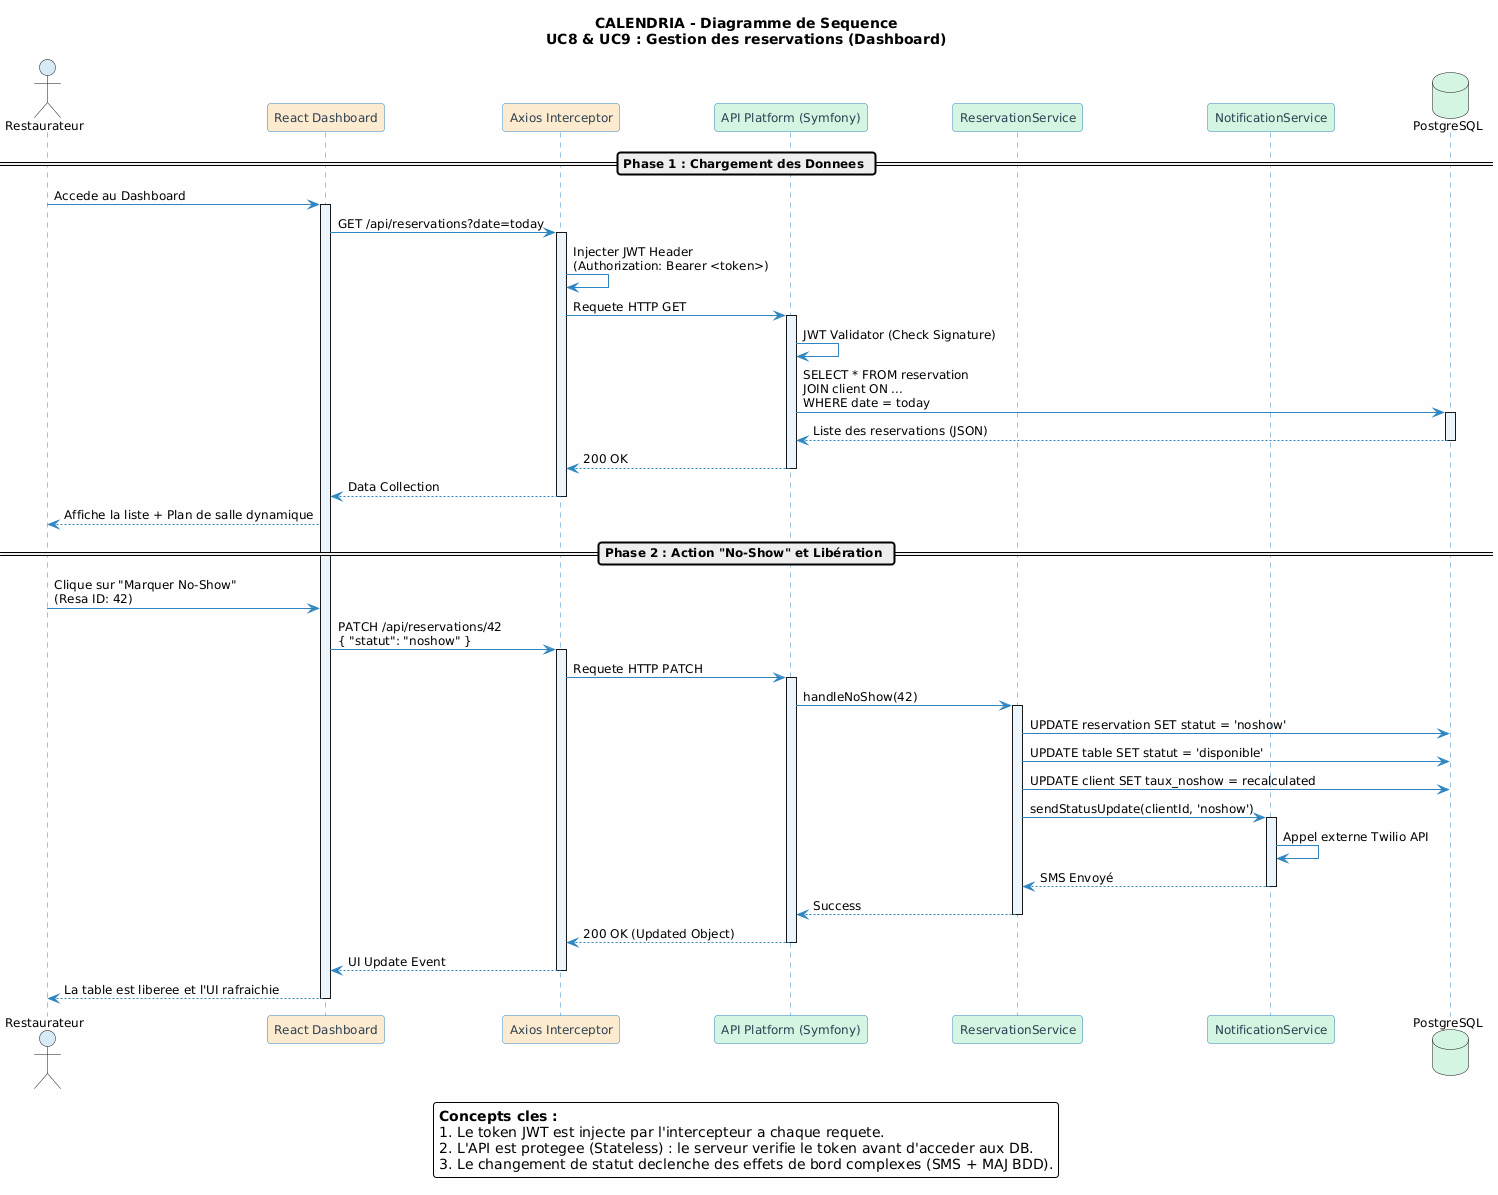

The diagram above was rendered by PlantUML. Its source (embedded in the PNG):
@startuml
title CALENDRIA - Diagramme de Sequence\nUC8 & UC9 : Gestion des reservations (Dashboard)

skinparam backgroundColor #FEFEFE
skinparam defaultFontName Arial
skinparam defaultFontSize 12
skinparam roundCorner 6
skinparam sequenceMessageFontSize 11
skinparam sequenceParticipantFontSize 12

skinparam participant {
    BackgroundColor #FAFBFC
    BorderColor #2E86C1
    FontColor #2C3E50
}

skinparam sequence {
    ArrowColor #2E86C1
    LifeLineBorderColor #2E86C1
    LifeLineBackgroundColor #EBF5FB
    GroupBorderColor #E67E22
    GroupHeaderFontColor #E67E22
}

' ─────────────────────────────────────────────
' PARTICIPANTS
' ─────────────────────────────────────────────

actor "Restaurateur" as rest #D6EAF8
participant "React Dashboard" as view #FDEBD0
participant "Axios Interceptor" as axios #FDEBD0
participant "API Platform (Symfony)" as api #D5F5E3
participant "ReservationService" as service #D5F5E3
participant "NotificationService" as notif #D5F5E3
database "PostgreSQL" as db #D5F5E3

' ─────────────────────────────────────────────
' FLUX 1 : AFFICHAGE DU DASHBOARD
' ─────────────────────────────────────────────

== Phase 1 : Chargement des Donnees ==

rest -> view : Accede au Dashboard
activate view

view -> axios : GET /api/reservations?date=today
activate axios

axios -> axios : Injecter JWT Header\n(Authorization: Bearer <token>)

axios -> api : Requete HTTP GET
activate api

api -> api : JWT Validator (Check Signature)
api -> db : SELECT * FROM reservation\nJOIN client ON ...\nWHERE date = today
activate db
db --> api : Liste des reservations (JSON)
deactivate db

api --> axios : 200 OK
deactivate api

axios --> view : Data Collection
deactivate axios

view --> rest : Affiche la liste + Plan de salle dynamique

' ─────────────────────────────────────────────
' FLUX 2 : ACTION SUR UNE RÉSERVATION
' ─────────────────────────────────────────────

== Phase 2 : Action "No-Show" et Libération ==

rest -> view : Clique sur "Marquer No-Show"\n(Resa ID: 42)

view -> axios : PATCH /api/reservations/42\n{ "statut": "noshow" }
activate axios

axios -> api : Requete HTTP PATCH
activate api

api -> service : handleNoShow(42)
activate service

service -> db : UPDATE reservation SET statut = 'noshow'
service -> db : UPDATE table SET statut = 'disponible'
service -> db : UPDATE client SET taux_noshow = recalculated

service -> notif : sendStatusUpdate(clientId, 'noshow')
activate notif
notif -> notif : Appel externe Twilio API
notif --> service : SMS Envoyé
deactivate notif

service --> api : Success
deactivate service

api --> axios : 200 OK (Updated Object)
deactivate api

axios --> view : UI Update Event
deactivate axios

view --> rest : La table est liberee et l'UI rafraichie
deactivate view

' ─────────────────────────────────────────────
' LEGENDE
' ─────────────────────────────────────────────

legend bottom
  **Concepts cles :**
  1. Le token JWT est injecte par l'intercepteur a chaque requete.
  2. L'API est protegee (Stateless) : le serveur verifie le token avant d'acceder aux DB.
  3. Le changement de statut declenche des effets de bord complexes (SMS + MAJ BDD).
endlegend
@enduml